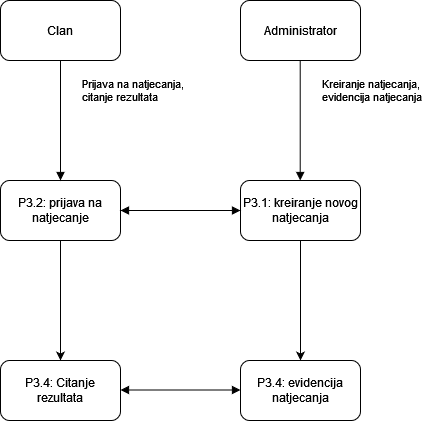

The diagram above was exported from draw.io. Its source (the exported page's mxGraphModel, read from the mxfile embedded in the PNG):
<mxGraphModel dx="737" dy="323" grid="1" gridSize="10" guides="1" tooltips="1" connect="1" arrows="1" fold="1" page="1" pageScale="1" pageWidth="850" pageHeight="1100" math="0" shadow="0">
  <root>
    <mxCell id="0" />
    <mxCell id="1" parent="0" />
    <mxCell id="U6VkqHCbbz8gCVgq7CBo-1" value="Clan" style="rounded=1;whiteSpace=wrap;html=1;" vertex="1" parent="1">
      <mxGeometry x="160" y="120" width="120" height="60" as="geometry" />
    </mxCell>
    <mxCell id="U6VkqHCbbz8gCVgq7CBo-2" value="Administrator" style="rounded=1;whiteSpace=wrap;html=1;" vertex="1" parent="1">
      <mxGeometry x="400" y="120" width="120" height="60" as="geometry" />
    </mxCell>
    <mxCell id="U6VkqHCbbz8gCVgq7CBo-9" style="edgeStyle=orthogonalEdgeStyle;rounded=0;orthogonalLoop=1;jettySize=auto;html=1;exitX=0.5;exitY=1;exitDx=0;exitDy=0;" edge="1" parent="1" source="U6VkqHCbbz8gCVgq7CBo-4" target="U6VkqHCbbz8gCVgq7CBo-6">
      <mxGeometry relative="1" as="geometry" />
    </mxCell>
    <mxCell id="U6VkqHCbbz8gCVgq7CBo-4" value="P3.2: prijava na natjecanje" style="rounded=1;whiteSpace=wrap;html=1;" vertex="1" parent="1">
      <mxGeometry x="160" y="300" width="120" height="60" as="geometry" />
    </mxCell>
    <mxCell id="U6VkqHCbbz8gCVgq7CBo-10" style="edgeStyle=orthogonalEdgeStyle;rounded=0;orthogonalLoop=1;jettySize=auto;html=1;exitX=0.5;exitY=1;exitDx=0;exitDy=0;" edge="1" parent="1" source="U6VkqHCbbz8gCVgq7CBo-5" target="U6VkqHCbbz8gCVgq7CBo-7">
      <mxGeometry relative="1" as="geometry" />
    </mxCell>
    <mxCell id="U6VkqHCbbz8gCVgq7CBo-5" value="P3.1: kreiranje novog natjecanja" style="rounded=1;whiteSpace=wrap;html=1;" vertex="1" parent="1">
      <mxGeometry x="400" y="300" width="120" height="60" as="geometry" />
    </mxCell>
    <mxCell id="U6VkqHCbbz8gCVgq7CBo-6" value="P3.4: Citanje rezultata" style="rounded=1;whiteSpace=wrap;html=1;" vertex="1" parent="1">
      <mxGeometry x="160" y="480" width="120" height="60" as="geometry" />
    </mxCell>
    <mxCell id="U6VkqHCbbz8gCVgq7CBo-7" value="P3.4: evidencija natjecanja" style="rounded=1;whiteSpace=wrap;html=1;" vertex="1" parent="1">
      <mxGeometry x="400" y="480" width="120" height="60" as="geometry" />
    </mxCell>
    <mxCell id="U6VkqHCbbz8gCVgq7CBo-11" value="" style="endArrow=block;startArrow=block;endFill=1;startFill=1;html=1;rounded=0;" edge="1" parent="1">
      <mxGeometry width="160" relative="1" as="geometry">
        <mxPoint x="280" y="330" as="sourcePoint" />
        <mxPoint x="400" y="330" as="targetPoint" />
      </mxGeometry>
    </mxCell>
    <mxCell id="U6VkqHCbbz8gCVgq7CBo-12" value="" style="endArrow=block;startArrow=block;endFill=1;startFill=1;html=1;rounded=0;" edge="1" parent="1">
      <mxGeometry width="160" relative="1" as="geometry">
        <mxPoint x="280" y="509.5" as="sourcePoint" />
        <mxPoint x="400" y="509.5" as="targetPoint" />
      </mxGeometry>
    </mxCell>
    <mxCell id="U6VkqHCbbz8gCVgq7CBo-13" value="&lt;div&gt;Prijava na natjecanja,&lt;/div&gt;&lt;div&gt;citanje rezultata&lt;br&gt;&lt;/div&gt;" style="endArrow=block;endFill=1;html=1;edgeStyle=orthogonalEdgeStyle;align=left;verticalAlign=top;rounded=0;exitX=0.5;exitY=1;exitDx=0;exitDy=0;entryX=0.5;entryY=0;entryDx=0;entryDy=0;" edge="1" parent="1" source="U6VkqHCbbz8gCVgq7CBo-1" target="U6VkqHCbbz8gCVgq7CBo-4">
      <mxGeometry x="-0.8333" y="20" relative="1" as="geometry">
        <mxPoint x="210" y="230" as="sourcePoint" />
        <mxPoint x="220" y="290" as="targetPoint" />
        <mxPoint as="offset" />
      </mxGeometry>
    </mxCell>
    <mxCell id="U6VkqHCbbz8gCVgq7CBo-20" value="&lt;div&gt;Kreiranje natjecanja,&lt;/div&gt;&lt;div&gt;evidencija natjecanja&lt;br&gt;&lt;/div&gt;" style="endArrow=block;endFill=1;html=1;edgeStyle=orthogonalEdgeStyle;align=left;verticalAlign=top;rounded=0;exitX=0.5;exitY=1;exitDx=0;exitDy=0;entryX=0.5;entryY=0;entryDx=0;entryDy=0;" edge="1" parent="1">
      <mxGeometry x="-0.8286" y="20" relative="1" as="geometry">
        <mxPoint x="459.71000000000004" y="180" as="sourcePoint" />
        <mxPoint x="459.71000000000004" y="300" as="targetPoint" />
        <mxPoint as="offset" />
      </mxGeometry>
    </mxCell>
  </root>
</mxGraphModel>